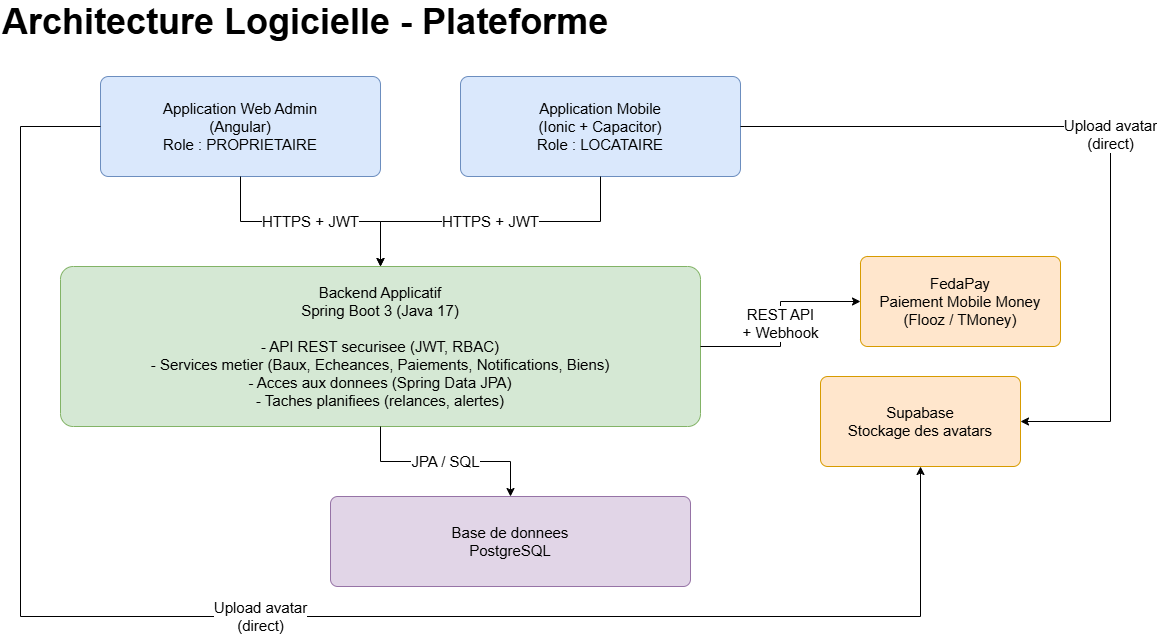

The diagram above was exported from draw.io. Its source (the exported page's mxGraphModel, read from the mxfile embedded in the PNG):
<mxGraphModel dx="1111" dy="571" grid="1" gridSize="10" guides="1" tooltips="1" connect="1" arrows="1" fold="1" page="1" pageScale="1" pageWidth="1100" pageHeight="650" math="0" shadow="0">
  <root>
    <mxCell id="0" />
    <mxCell id="1" parent="0" />
    <mxCell id="sw_title" parent="1" style="text;html=1;align=left;verticalAlign=middle;fontSize=15;fontStyle=1;" value="&lt;font style=&quot;font-size: 36px;&quot;&gt;Architecture Logicielle - Plateforme&amp;nbsp;&lt;/font&gt;" vertex="1">
      <mxGeometry height="30" width="700" x="40" y="10" as="geometry" />
    </mxCell>
    <mxCell id="sw_web" parent="1" style="rounded=1;whiteSpace=wrap;html=1;fillColor=#DAE8FC;strokeColor=#6C8EBF;fontSize=15;align=center;verticalAlign=middle;arcSize=8;" value="Application Web Admin&#10;(Angular)&#10;Role : PROPRIETAIRE" vertex="1">
      <mxGeometry height="100" width="280" x="140" y="80" as="geometry" />
    </mxCell>
    <mxCell id="sw_mob" parent="1" style="rounded=1;whiteSpace=wrap;html=1;fillColor=#DAE8FC;strokeColor=#6C8EBF;fontSize=15;align=center;verticalAlign=middle;arcSize=8;" value="Application Mobile&#10;(Ionic + Capacitor)&#10;Role : LOCATAIRE" vertex="1">
      <mxGeometry height="100" width="280" x="500" y="80" as="geometry" />
    </mxCell>
    <mxCell id="sw_backend" parent="1" style="rounded=1;whiteSpace=wrap;html=1;fillColor=#D5E8D4;strokeColor=#82B366;fontSize=15;align=center;verticalAlign=middle;arcSize=8;" value="Backend Applicatif&#10;Spring Boot 3 (Java 17)&#10;&#10;- API REST securisee (JWT, RBAC)&#10;- Services metier (Baux, Echeances, Paiements, Notifications, Biens)&#10;- Acces aux donnees (Spring Data JPA)&#10;- Taches planifiees (relances, alertes)" vertex="1">
      <mxGeometry height="160" width="640" x="100" y="270" as="geometry" />
    </mxCell>
    <mxCell id="sw_db" parent="1" style="rounded=1;whiteSpace=wrap;html=1;fillColor=#E1D5E7;strokeColor=#9673A6;fontSize=15;align=center;verticalAlign=middle;arcSize=8;" value="Base de donnees&#10;PostgreSQL" vertex="1">
      <mxGeometry height="90" width="360" x="370" y="500" as="geometry" />
    </mxCell>
    <mxCell id="sw_fedapay" parent="1" style="rounded=1;whiteSpace=wrap;html=1;fillColor=#FFE6CC;strokeColor=#D79B00;fontSize=15;align=center;verticalAlign=middle;arcSize=8;" value="FedaPay&#10;Paiement Mobile Money&#10;(Flooz / TMoney)" vertex="1">
      <mxGeometry height="90" width="200" x="900" y="260" as="geometry" />
    </mxCell>
    <mxCell id="sw_supabase" parent="1" style="rounded=1;whiteSpace=wrap;html=1;fillColor=#FFE6CC;strokeColor=#D79B00;fontSize=15;align=center;verticalAlign=middle;arcSize=8;" value="Supabase&#10;Stockage des avatars" vertex="1">
      <mxGeometry height="90" width="200" x="860" y="380" as="geometry" />
    </mxCell>
    <mxCell id="sw_e1" edge="1" parent="1" source="sw_web" style="edgeStyle=orthogonalEdgeStyle;rounded=0;html=1;fontSize=15;" target="sw_backend" value="HTTPS + JWT">
      <mxGeometry relative="1" as="geometry" />
    </mxCell>
    <mxCell id="sw_e2" edge="1" parent="1" source="sw_mob" style="edgeStyle=orthogonalEdgeStyle;rounded=0;html=1;fontSize=15;" target="sw_backend" value="HTTPS + JWT">
      <mxGeometry relative="1" as="geometry" />
    </mxCell>
    <mxCell id="sw_e3" edge="1" parent="1" source="sw_backend" style="edgeStyle=orthogonalEdgeStyle;rounded=0;html=1;fontSize=15;" target="sw_db" value="JPA / SQL">
      <mxGeometry relative="1" as="geometry" />
    </mxCell>
    <mxCell id="sw_e4" edge="1" parent="1" source="sw_backend" style="edgeStyle=orthogonalEdgeStyle;rounded=0;html=1;fontSize=15;" target="sw_fedapay" value="REST API&#10;+ Webhook">
      <mxGeometry relative="1" as="geometry" />
    </mxCell>
    <mxCell id="sw_e5" edge="1" parent="1" source="sw_web" style="edgeStyle=orthogonalEdgeStyle;rounded=0;html=1;fontSize=15;" target="sw_supabase" value="Upload avatar&#10;(direct)">
      <mxGeometry relative="1" as="geometry">
        <Array as="points">
          <mxPoint x="60" y="130" />
          <mxPoint x="60" y="620" />
          <mxPoint x="960" y="620" />
        </Array>
      </mxGeometry>
    </mxCell>
    <mxCell id="sw_e6" edge="1" parent="1" source="sw_mob" style="edgeStyle=orthogonalEdgeStyle;rounded=0;html=1;fontSize=15;" target="sw_supabase" value="Upload avatar&#10;(direct)">
      <mxGeometry relative="1" as="geometry">
        <Array as="points">
          <mxPoint x="1150" y="130" />
          <mxPoint x="1150" y="425" />
        </Array>
      </mxGeometry>
    </mxCell>
  </root>
</mxGraphModel>